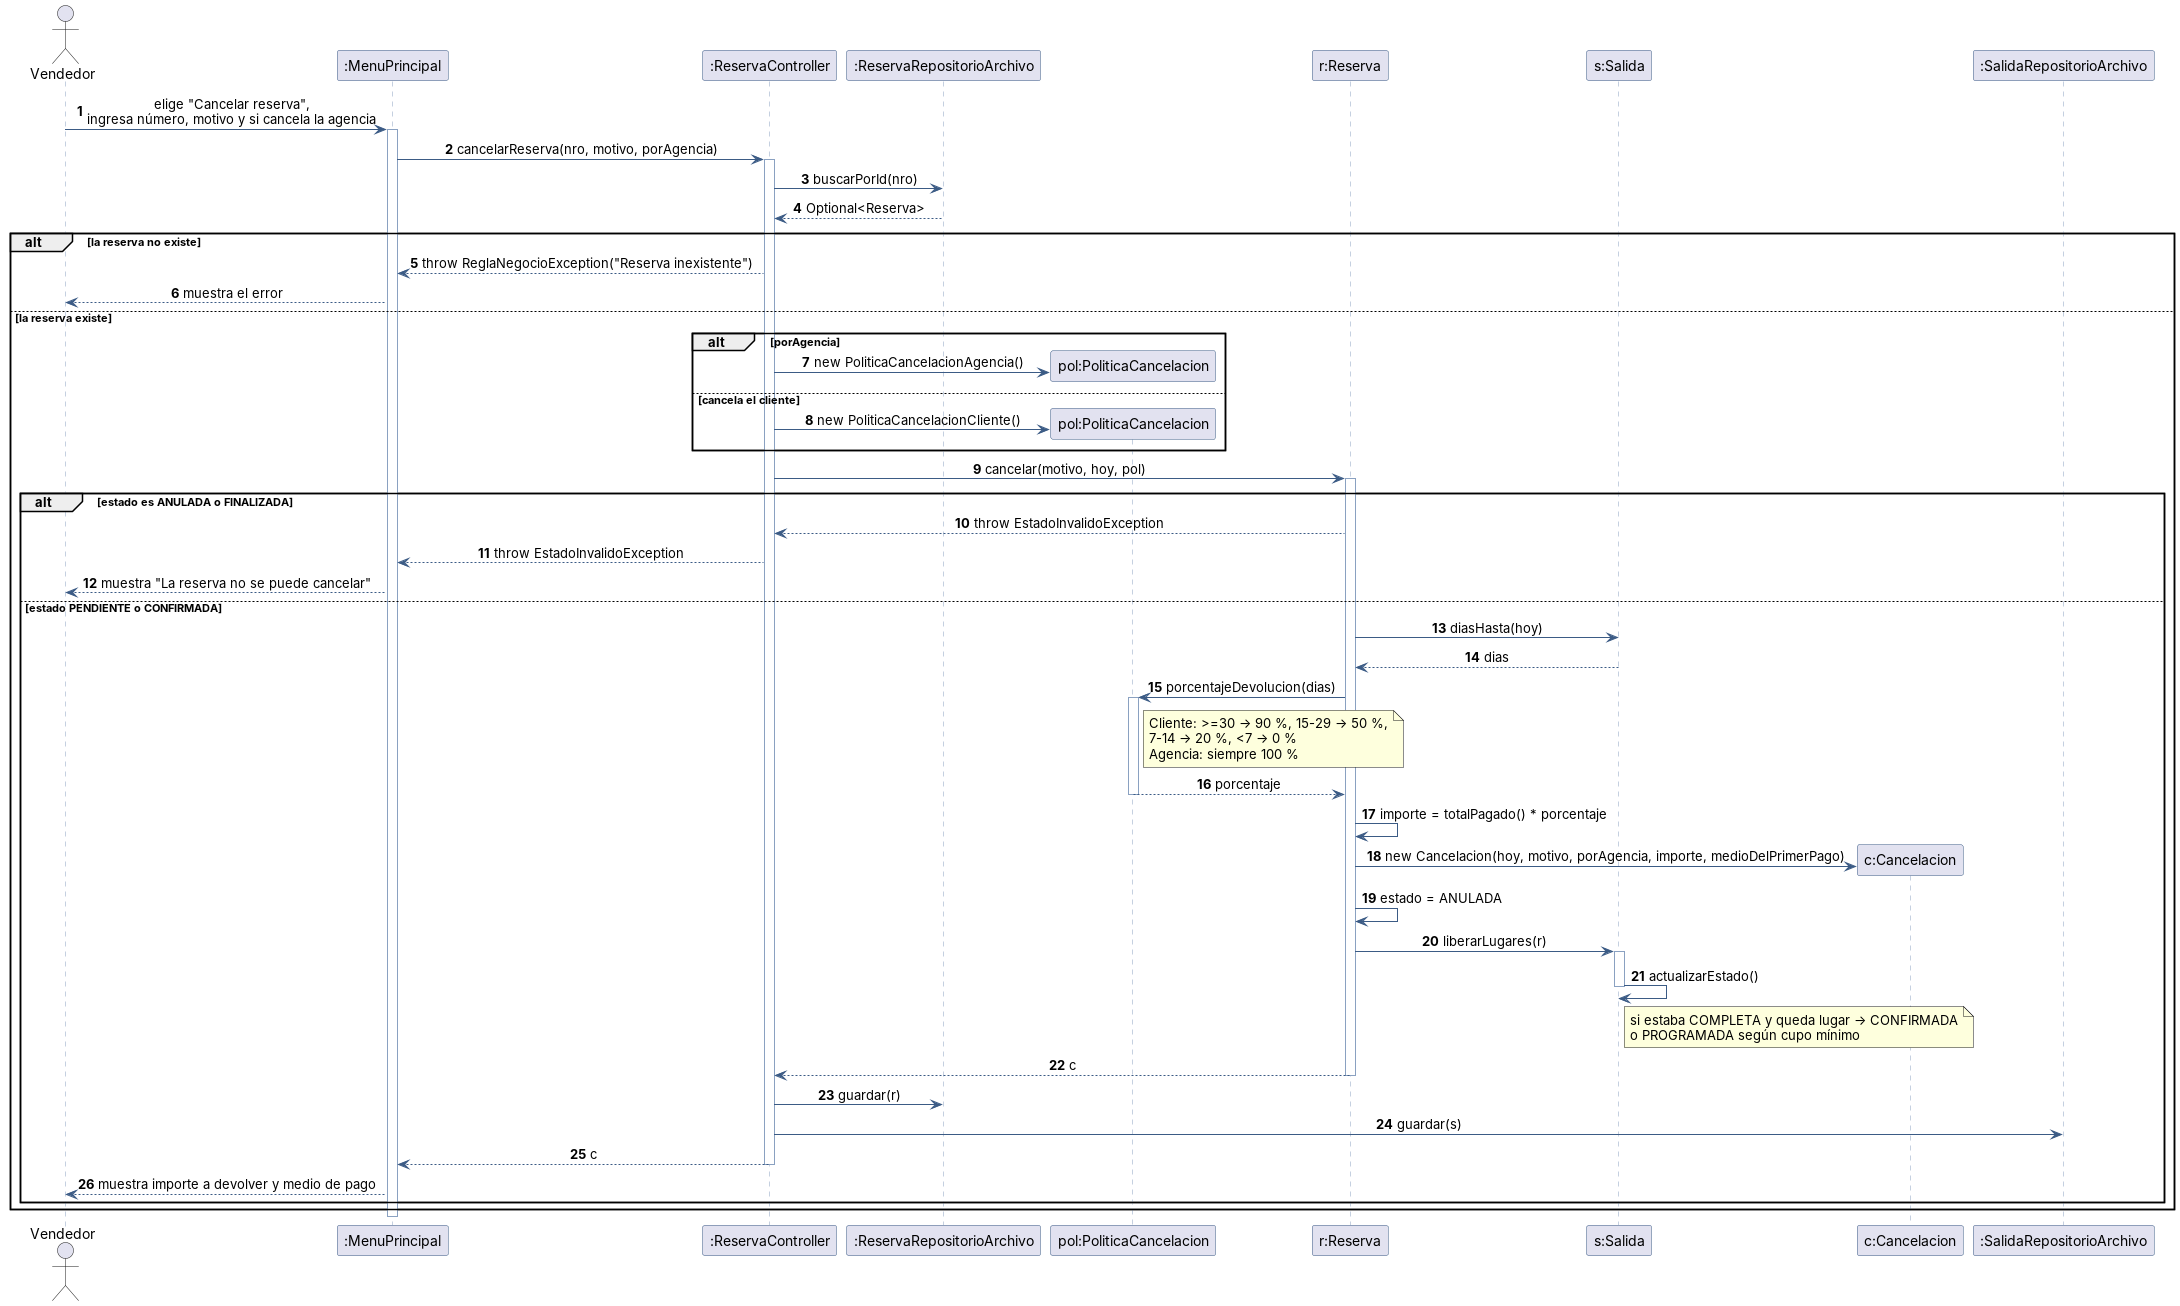

The diagram above was rendered by PlantUML. Its source (embedded in the PNG):
@startuml secuencia-cancelar-reserva
' TPO POO - Rumbo Sur - CU10 Cancelar reserva
skinparam shadowing false
skinparam sequenceMessageAlign center
skinparam sequence {
  ParticipantBorderColor #3B5B85
  LifeLineBorderColor #8AA1C1
  ArrowColor #3B5B85
}
autonumber
actor Vendedor
participant ":MenuPrincipal" as UI
participant ":ReservaController" as RC
participant ":ReservaRepositorioArchivo" as RRepo
participant "pol:PoliticaCancelacion" as POL
participant "r:Reserva" as R
participant "s:Salida" as S
participant "c:Cancelacion" as C
participant ":SalidaRepositorioArchivo" as SRepo

Vendedor -> UI : elige "Cancelar reserva",\ningresa número, motivo y si cancela la agencia
activate UI
UI -> RC : cancelarReserva(nro, motivo, porAgencia)
activate RC
RC -> RRepo : buscarPorId(nro)
RRepo --> RC : Optional<Reserva>

alt la reserva no existe
  RC --> UI : throw ReglaNegocioException("Reserva inexistente")
  UI --> Vendedor : muestra el error
else la reserva existe
  alt porAgencia
    RC -> POL ** : new PoliticaCancelacionAgencia()
  else cancela el cliente
    RC -> POL ** : new PoliticaCancelacionCliente()
  end
  RC -> R : cancelar(motivo, hoy, pol)
  activate R
  alt estado es ANULADA o FINALIZADA
    R --> RC : throw EstadoInvalidoException
    RC --> UI : throw EstadoInvalidoException
    UI --> Vendedor : muestra "La reserva no se puede cancelar"
  else estado PENDIENTE o CONFIRMADA
    R -> S : diasHasta(hoy)
    S --> R : dias
    R -> POL : porcentajeDevolucion(dias)
    activate POL
    note right of POL : Cliente: >=30 → 90 %, 15-29 → 50 %,\n7-14 → 20 %, <7 → 0 %\nAgencia: siempre 100 %
    POL --> R : porcentaje
    deactivate POL
    R -> R : importe = totalPagado() * porcentaje
    R -> C ** : new Cancelacion(hoy, motivo, porAgencia, importe, medioDelPrimerPago)
    R -> R : estado = ANULADA
    R -> S : liberarLugares(r)
    activate S
    S -> S : actualizarEstado()
    note right of S : si estaba COMPLETA y queda lugar → CONFIRMADA\no PROGRAMADA según cupo mínimo
    deactivate S
    R --> RC : c
    deactivate R
    RC -> RRepo : guardar(r)
    RC -> SRepo : guardar(s)
    RC --> UI : c
    deactivate RC
    UI --> Vendedor : muestra importe a devolver y medio de pago
  end
end
deactivate UI
@enduml